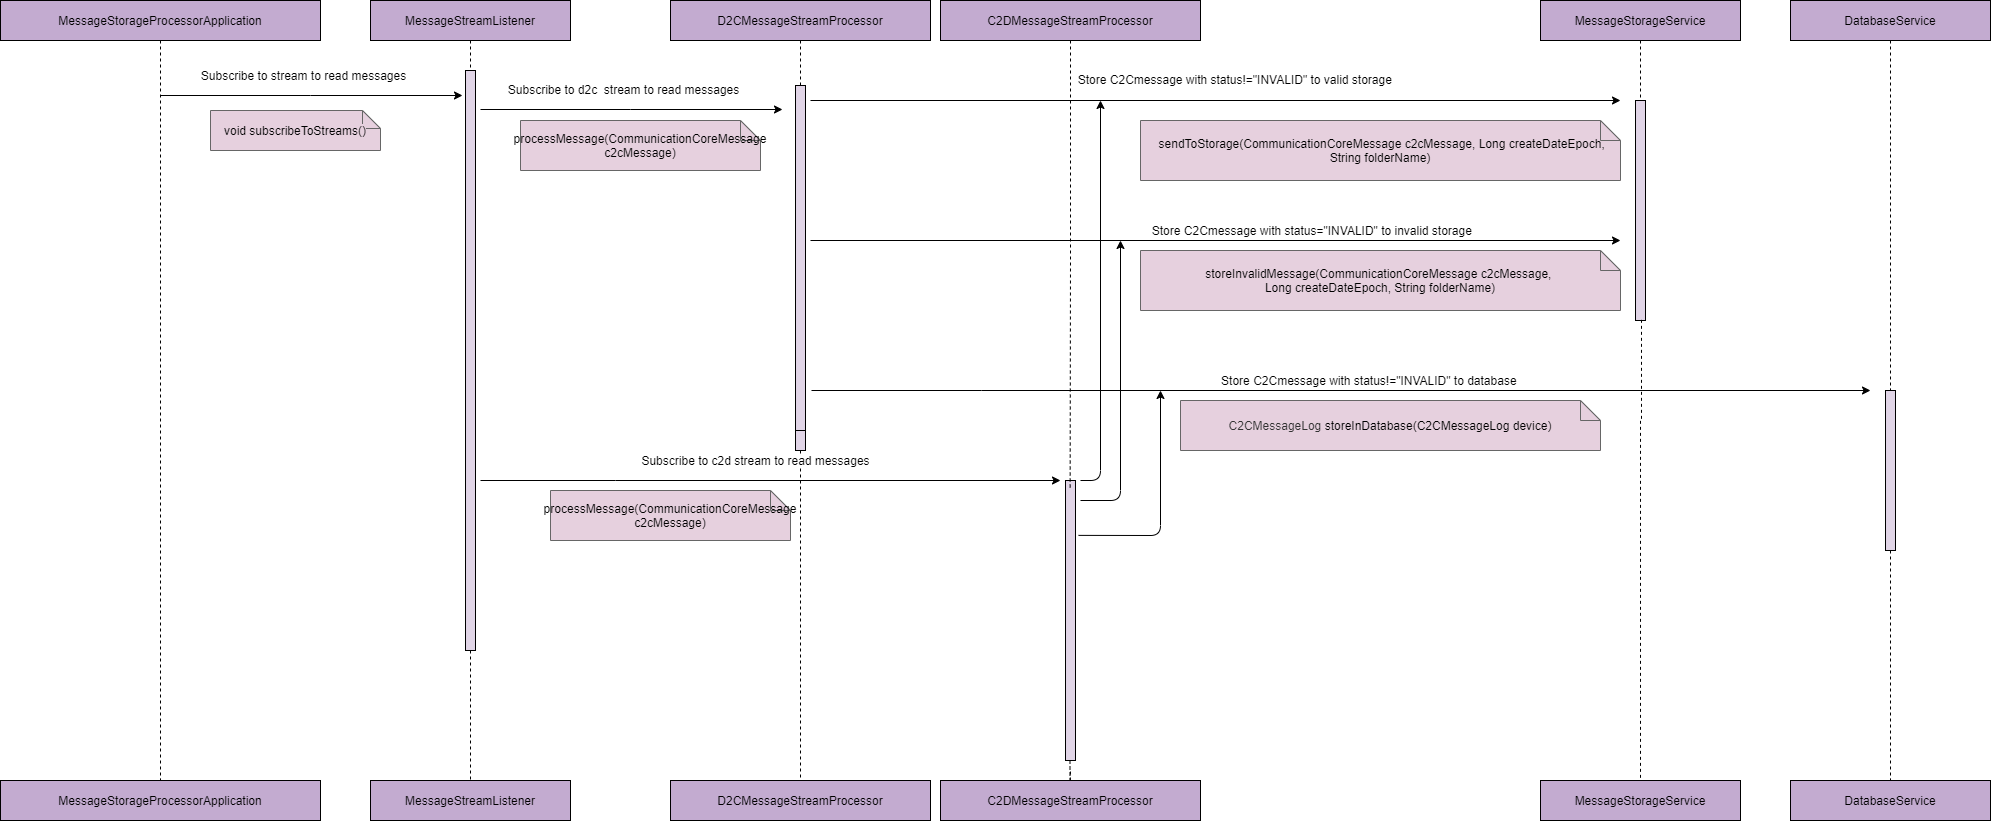

The diagram above was exported from draw.io. Its source (the exported page's mxGraphModel, read from the mxfile embedded in the PNG):
<mxGraphModel dx="1419" dy="725" grid="1" gridSize="10" guides="1" tooltips="1" connect="1" arrows="1" fold="1" page="1" pageScale="1" pageWidth="850" pageHeight="1100" math="0" shadow="0">
  <root>
    <mxCell id="0" />
    <mxCell id="1" parent="0" />
    <mxCell id="Ls2fndumUtqvnuaIXdsf-2" value="&lt;font style=&quot;font-size: 12px&quot;&gt;D2CMessageStreamProcessor&lt;/font&gt;" style="rounded=0;whiteSpace=wrap;html=1;fontSize=12;fillColor=#C3ABD0;" parent="1" vertex="1">
      <mxGeometry x="1020" y="300" width="260" height="40" as="geometry" />
    </mxCell>
    <mxCell id="Ls2fndumUtqvnuaIXdsf-3" value="" style="endArrow=none;dashed=1;html=1;rounded=0;edgeStyle=orthogonalEdgeStyle;entryX=0.5;entryY=0;entryDx=0;entryDy=0;exitX=0.5;exitY=1;exitDx=0;exitDy=0;startArrow=none;fontSize=12;" parent="1" source="Ls2fndumUtqvnuaIXdsf-20" target="Ls2fndumUtqvnuaIXdsf-32" edge="1">
      <mxGeometry width="50" height="50" relative="1" as="geometry">
        <mxPoint x="1390" y="363" as="sourcePoint" />
        <mxPoint x="1150" y="900" as="targetPoint" />
      </mxGeometry>
    </mxCell>
    <mxCell id="Ls2fndumUtqvnuaIXdsf-4" value="&lt;font style=&quot;font-size: 12px;&quot;&gt;MessageStreamListener&lt;/font&gt;" style="rounded=0;whiteSpace=wrap;html=1;fontSize=12;fillColor=#C3ABD0;" parent="1" vertex="1">
      <mxGeometry x="720" y="300" width="200" height="40" as="geometry" />
    </mxCell>
    <mxCell id="Ls2fndumUtqvnuaIXdsf-5" value="" style="endArrow=none;dashed=1;html=1;rounded=0;edgeStyle=orthogonalEdgeStyle;exitX=0.5;exitY=1;exitDx=0;exitDy=0;startArrow=none;fontSize=12;entryX=0.5;entryY=0;entryDx=0;entryDy=0;" parent="1" source="Ls2fndumUtqvnuaIXdsf-18" target="Ls2fndumUtqvnuaIXdsf-31" edge="1">
      <mxGeometry width="50" height="50" relative="1" as="geometry">
        <mxPoint x="1400" y="373" as="sourcePoint" />
        <mxPoint x="820" y="1040" as="targetPoint" />
      </mxGeometry>
    </mxCell>
    <mxCell id="Ls2fndumUtqvnuaIXdsf-6" value="&lt;font style=&quot;font-size: 12px;&quot;&gt;MessageStorageService&lt;/font&gt;" style="rounded=0;whiteSpace=wrap;html=1;fontSize=12;fillColor=#C3ABD0;" parent="1" vertex="1">
      <mxGeometry x="1890" y="300" width="200" height="40" as="geometry" />
    </mxCell>
    <mxCell id="Ls2fndumUtqvnuaIXdsf-8" value="&lt;font style=&quot;font-size: 12px;&quot;&gt;DatabaseService&lt;/font&gt;" style="rounded=0;whiteSpace=wrap;html=1;fontSize=12;fillColor=#C3ABD0;" parent="1" vertex="1">
      <mxGeometry x="2140" y="300" width="200" height="40" as="geometry" />
    </mxCell>
    <mxCell id="Ls2fndumUtqvnuaIXdsf-12" value="Store C2Cmessage with status!=&quot;INVALID&quot; to valid storage&amp;nbsp;" style="endArrow=classic;html=1;rounded=0;edgeStyle=orthogonalEdgeStyle;fontSize=12;" parent="1" edge="1">
      <mxGeometry x="0.0514" y="21" width="50" height="50" relative="1" as="geometry">
        <mxPoint x="1160" y="400" as="sourcePoint" />
        <mxPoint x="1970" y="400" as="targetPoint" />
        <mxPoint as="offset" />
      </mxGeometry>
    </mxCell>
    <mxCell id="Ls2fndumUtqvnuaIXdsf-14" value="&lt;span style=&quot;font-size: 12px;&quot;&gt;MessageStorageProcessorApplication&lt;/span&gt;" style="rounded=0;whiteSpace=wrap;html=1;fontSize=12;fillColor=#C3ABD0;" parent="1" vertex="1">
      <mxGeometry x="350" y="300" width="320" height="40" as="geometry" />
    </mxCell>
    <mxCell id="Ls2fndumUtqvnuaIXdsf-15" value="&lt;font style=&quot;font-size: 12px;&quot;&gt;MessageStorageProcessorApplication&lt;/font&gt;" style="rounded=0;whiteSpace=wrap;html=1;fontSize=12;fillColor=#C3ABD0;" parent="1" vertex="1">
      <mxGeometry x="350" y="1080" width="320" height="40" as="geometry" />
    </mxCell>
    <mxCell id="Ls2fndumUtqvnuaIXdsf-16" value="" style="endArrow=none;dashed=1;html=1;rounded=0;edgeStyle=orthogonalEdgeStyle;entryX=0.5;entryY=0;entryDx=0;entryDy=0;exitX=0.5;exitY=1;exitDx=0;exitDy=0;fontSize=12;" parent="1" source="Ls2fndumUtqvnuaIXdsf-14" target="Ls2fndumUtqvnuaIXdsf-15" edge="1">
      <mxGeometry width="50" height="50" relative="1" as="geometry">
        <mxPoint x="1090" y="373" as="sourcePoint" />
        <mxPoint x="1360" y="530" as="targetPoint" />
      </mxGeometry>
    </mxCell>
    <mxCell id="Ls2fndumUtqvnuaIXdsf-17" value="Subscribe to stream to read messages" style="endArrow=classic;html=1;rounded=0;edgeStyle=orthogonalEdgeStyle;fontSize=12;" parent="1" edge="1">
      <mxGeometry x="-0.0526" y="20" width="50" height="50" relative="1" as="geometry">
        <mxPoint x="510" y="395" as="sourcePoint" />
        <mxPoint x="812" y="395" as="targetPoint" />
        <mxPoint as="offset" />
        <Array as="points">
          <mxPoint x="660" y="395" />
          <mxPoint x="660" y="395" />
        </Array>
      </mxGeometry>
    </mxCell>
    <mxCell id="Ls2fndumUtqvnuaIXdsf-18" value="" style="points=[];perimeter=orthogonalPerimeter;rounded=0;shadow=0;strokeWidth=1;fontSize=12;fillColor=#E1D5E7;" parent="1" vertex="1">
      <mxGeometry x="815" y="370" width="10" height="580" as="geometry" />
    </mxCell>
    <mxCell id="Ls2fndumUtqvnuaIXdsf-19" value="" style="endArrow=none;dashed=1;html=1;rounded=0;edgeStyle=orthogonalEdgeStyle;entryX=0.5;entryY=0;entryDx=0;entryDy=0;exitX=0.5;exitY=1;exitDx=0;exitDy=0;fontSize=12;" parent="1" source="Ls2fndumUtqvnuaIXdsf-4" target="Ls2fndumUtqvnuaIXdsf-18" edge="1">
      <mxGeometry width="50" height="50" relative="1" as="geometry">
        <mxPoint x="820" y="340" as="sourcePoint" />
        <mxPoint x="820" y="780" as="targetPoint" />
      </mxGeometry>
    </mxCell>
    <mxCell id="Ls2fndumUtqvnuaIXdsf-20" value="" style="points=[];perimeter=orthogonalPerimeter;rounded=0;shadow=0;strokeWidth=1;fontSize=12;fillColor=#E1D5E7;" parent="1" vertex="1">
      <mxGeometry x="1145" y="385" width="10" height="365" as="geometry" />
    </mxCell>
    <mxCell id="Ls2fndumUtqvnuaIXdsf-21" value="" style="endArrow=none;dashed=1;html=1;rounded=0;edgeStyle=orthogonalEdgeStyle;entryX=0.5;entryY=0;entryDx=0;entryDy=0;exitX=0.5;exitY=1;exitDx=0;exitDy=0;fontSize=12;" parent="1" source="Ls2fndumUtqvnuaIXdsf-2" target="Ls2fndumUtqvnuaIXdsf-20" edge="1">
      <mxGeometry width="50" height="50" relative="1" as="geometry">
        <mxPoint x="1150" y="340" as="sourcePoint" />
        <mxPoint x="1150" y="780" as="targetPoint" />
      </mxGeometry>
    </mxCell>
    <mxCell id="Ls2fndumUtqvnuaIXdsf-25" value="" style="endArrow=none;dashed=1;html=1;rounded=0;edgeStyle=orthogonalEdgeStyle;exitX=0.5;exitY=1;exitDx=0;exitDy=0;fontSize=12;startArrow=none;" parent="1" source="rO2hhHbrWrwRX08gMta8-1" target="Ls2fndumUtqvnuaIXdsf-34" edge="1">
      <mxGeometry width="50" height="50" relative="1" as="geometry">
        <mxPoint x="1800" y="340" as="sourcePoint" />
        <mxPoint x="1830" y="570" as="targetPoint" />
      </mxGeometry>
    </mxCell>
    <mxCell id="Ls2fndumUtqvnuaIXdsf-26" value="&lt;span style=&quot;color: rgb(0 , 0 , 0) ; font-size: 12px ; background-color: rgb(230 , 208 , 222)&quot;&gt;void subscribeToStreams()&lt;/span&gt;" style="shape=note;size=18;whiteSpace=wrap;html=1;fillColor=#E6D0DE;strokeColor=#666666;fontColor=#333333;fontSize=12;" parent="1" vertex="1">
      <mxGeometry x="560" y="410" width="170" height="40" as="geometry" />
    </mxCell>
    <mxCell id="Ls2fndumUtqvnuaIXdsf-31" value="&lt;font style=&quot;font-size: 12px;&quot;&gt;MessageStreamListener&lt;/font&gt;" style="rounded=0;whiteSpace=wrap;html=1;fontSize=12;fillColor=#C3ABD0;" parent="1" vertex="1">
      <mxGeometry x="720" y="1080" width="200" height="40" as="geometry" />
    </mxCell>
    <mxCell id="Ls2fndumUtqvnuaIXdsf-32" value="&lt;font style=&quot;font-size: 12px&quot;&gt;D2CMessageStreamProcessor&lt;/font&gt;" style="rounded=0;whiteSpace=wrap;html=1;fontSize=12;fillColor=#C3ABD0;" parent="1" vertex="1">
      <mxGeometry x="1020" y="1080" width="260" height="40" as="geometry" />
    </mxCell>
    <mxCell id="Ls2fndumUtqvnuaIXdsf-33" value="&lt;font style=&quot;font-size: 12px;&quot;&gt;MessageStorageService&lt;/font&gt;" style="rounded=0;whiteSpace=wrap;html=1;fontSize=12;fillColor=#C3ABD0;" parent="1" vertex="1">
      <mxGeometry x="1890" y="1080" width="200" height="40" as="geometry" />
    </mxCell>
    <mxCell id="Ls2fndumUtqvnuaIXdsf-34" value="&lt;font style=&quot;font-size: 12px;&quot;&gt;DatabaseService&lt;/font&gt;" style="rounded=0;whiteSpace=wrap;html=1;fontSize=12;fillColor=#C3ABD0;" parent="1" vertex="1">
      <mxGeometry x="2140" y="1080" width="200" height="40" as="geometry" />
    </mxCell>
    <mxCell id="Ls2fndumUtqvnuaIXdsf-36" value="" style="points=[];perimeter=orthogonalPerimeter;rounded=0;shadow=0;strokeWidth=1;fontSize=12;fillColor=#E1D5E7;" parent="1" vertex="1">
      <mxGeometry x="1145" y="385" width="10" height="345" as="geometry" />
    </mxCell>
    <mxCell id="Ls2fndumUtqvnuaIXdsf-39" value="&lt;font color=&quot;#000000&quot;&gt;processMessage(CommunicationCoreMessage c2cMessage)&lt;/font&gt;" style="shape=note;size=20;whiteSpace=wrap;html=1;fillColor=#E6D0DE;strokeColor=#666666;fontColor=#333333;fontSize=12;" parent="1" vertex="1">
      <mxGeometry x="870" y="420" width="240" height="50" as="geometry" />
    </mxCell>
    <mxCell id="rO2hhHbrWrwRX08gMta8-4" value="&lt;font color=&quot;#000000&quot;&gt;storeInvalidMessage(CommunicationCoreMessage c2cMessage, &lt;br&gt;Long createDateEpoch, String folderName)&lt;/font&gt;" style="shape=note;size=20;whiteSpace=wrap;html=1;fillColor=#E6D0DE;strokeColor=#666666;fontColor=#333333;fontSize=12;" parent="1" vertex="1">
      <mxGeometry x="1490" y="550" width="480" height="60" as="geometry" />
    </mxCell>
    <mxCell id="rO2hhHbrWrwRX08gMta8-7" value="&lt;font style=&quot;font-size: 12px&quot;&gt;C2DMessageStreamProcessor&lt;/font&gt;" style="rounded=0;whiteSpace=wrap;html=1;fontSize=12;fillColor=#C3ABD0;" parent="1" vertex="1">
      <mxGeometry x="1290" y="300" width="260" height="40" as="geometry" />
    </mxCell>
    <mxCell id="rO2hhHbrWrwRX08gMta8-11" value="&lt;font color=&quot;#000000&quot;&gt;&amp;nbsp;sendToStorage(CommunicationCoreMessage c2cMessage, Long createDateEpoch, String folderName)&lt;/font&gt;" style="shape=note;size=20;whiteSpace=wrap;html=1;fillColor=#E6D0DE;strokeColor=#666666;fontColor=#333333;fontSize=12;" parent="1" vertex="1">
      <mxGeometry x="1490" y="420" width="480" height="60" as="geometry" />
    </mxCell>
    <mxCell id="rO2hhHbrWrwRX08gMta8-13" value="Store C2Cmessage with status=&quot;INVALID&quot; to invalid storage&amp;nbsp;" style="endArrow=classic;html=1;rounded=0;edgeStyle=orthogonalEdgeStyle;fontSize=12;" parent="1" edge="1">
      <mxGeometry x="0.2414" y="10" width="50" height="50" relative="1" as="geometry">
        <mxPoint x="1160" y="540" as="sourcePoint" />
        <mxPoint x="1970" y="540" as="targetPoint" />
        <mxPoint as="offset" />
        <Array as="points" />
      </mxGeometry>
    </mxCell>
    <mxCell id="Ls2fndumUtqvnuaIXdsf-38" value="" style="points=[];perimeter=orthogonalPerimeter;rounded=0;shadow=0;strokeWidth=1;fontSize=12;fillColor=#E1D5E7;" parent="1" vertex="1">
      <mxGeometry x="1985" y="400" width="10" height="220" as="geometry" />
    </mxCell>
    <mxCell id="rO2hhHbrWrwRX08gMta8-14" value="" style="endArrow=none;dashed=1;html=1;rounded=0;edgeStyle=orthogonalEdgeStyle;exitX=0.5;exitY=1;exitDx=0;exitDy=0;fontSize=12;entryX=0.5;entryY=0;entryDx=0;entryDy=0;" parent="1" source="Ls2fndumUtqvnuaIXdsf-6" target="Ls2fndumUtqvnuaIXdsf-38" edge="1">
      <mxGeometry width="50" height="50" relative="1" as="geometry">
        <mxPoint x="1750" y="340" as="sourcePoint" />
        <mxPoint x="1750" y="1080" as="targetPoint" />
        <Array as="points" />
      </mxGeometry>
    </mxCell>
    <mxCell id="rO2hhHbrWrwRX08gMta8-15" value="Store C2Cmessage with status!=&quot;INVALID&quot; to database&amp;nbsp;" style="endArrow=classic;html=1;rounded=0;edgeStyle=orthogonalEdgeStyle;fontSize=12;" parent="1" edge="1">
      <mxGeometry x="0.0552" y="10" width="50" height="50" relative="1" as="geometry">
        <mxPoint x="1161" y="690" as="sourcePoint" />
        <mxPoint x="2220" y="690" as="targetPoint" />
        <Array as="points">
          <mxPoint x="1331" y="690" />
        </Array>
        <mxPoint as="offset" />
      </mxGeometry>
    </mxCell>
    <mxCell id="rO2hhHbrWrwRX08gMta8-1" value="" style="points=[];perimeter=orthogonalPerimeter;rounded=0;shadow=0;strokeWidth=1;fontSize=12;fillColor=#E1D5E7;" parent="1" vertex="1">
      <mxGeometry x="2235" y="690" width="10" height="160" as="geometry" />
    </mxCell>
    <mxCell id="rO2hhHbrWrwRX08gMta8-16" value="" style="endArrow=none;dashed=1;html=1;rounded=0;edgeStyle=orthogonalEdgeStyle;exitX=0.5;exitY=1;exitDx=0;exitDy=0;fontSize=12;" parent="1" source="Ls2fndumUtqvnuaIXdsf-8" target="rO2hhHbrWrwRX08gMta8-1" edge="1">
      <mxGeometry width="50" height="50" relative="1" as="geometry">
        <mxPoint x="2020" y="340" as="sourcePoint" />
        <mxPoint x="2020" y="1080" as="targetPoint" />
      </mxGeometry>
    </mxCell>
    <mxCell id="rO2hhHbrWrwRX08gMta8-17" value="" style="endArrow=none;dashed=1;html=1;rounded=0;edgeStyle=orthogonalEdgeStyle;exitX=0.6;exitY=0.997;exitDx=0;exitDy=0;fontSize=12;startArrow=none;exitPerimeter=0;entryX=0.5;entryY=0;entryDx=0;entryDy=0;" parent="1" source="Ls2fndumUtqvnuaIXdsf-38" target="Ls2fndumUtqvnuaIXdsf-33" edge="1">
      <mxGeometry width="50" height="50" relative="1" as="geometry">
        <mxPoint x="1989.5" y="810" as="sourcePoint" />
        <mxPoint x="1989.5" y="990" as="targetPoint" />
        <Array as="points">
          <mxPoint x="1990" y="719" />
        </Array>
      </mxGeometry>
    </mxCell>
    <mxCell id="rO2hhHbrWrwRX08gMta8-18" value="&lt;span style=&quot;background-color: rgb(230 , 208 , 222)&quot;&gt;C2CMessageLog&amp;nbsp;&lt;span style=&quot;color: rgb(0 , 0 , 0) ; font-family: &amp;#34;helvetica&amp;#34; ; font-size: 12px ; font-style: normal ; font-weight: 400 ; letter-spacing: normal ; text-align: center ; text-indent: 0px ; text-transform: none ; word-spacing: 0px ; display: inline ; float: none&quot;&gt;storeInDatabase(C2CMessageLog device)&lt;/span&gt;&lt;/span&gt;" style="shape=note;size=20;whiteSpace=wrap;html=1;fillColor=#E6D0DE;strokeColor=#666666;fontColor=#333333;fontSize=12;" parent="1" vertex="1">
      <mxGeometry x="1530" y="700" width="420" height="50" as="geometry" />
    </mxCell>
    <mxCell id="rO2hhHbrWrwRX08gMta8-19" value="" style="points=[];perimeter=orthogonalPerimeter;rounded=0;shadow=0;strokeWidth=1;fontSize=12;fillColor=#E1D5E7;" parent="1" vertex="1">
      <mxGeometry x="1415" y="780" width="10" height="280" as="geometry" />
    </mxCell>
    <mxCell id="rO2hhHbrWrwRX08gMta8-20" value="" style="endArrow=none;dashed=1;html=1;rounded=0;edgeStyle=orthogonalEdgeStyle;entryX=0.465;entryY=0.025;entryDx=0;entryDy=0;exitX=0.5;exitY=1;exitDx=0;exitDy=0;fontSize=12;entryPerimeter=0;" parent="1" source="rO2hhHbrWrwRX08gMta8-7" target="rO2hhHbrWrwRX08gMta8-19" edge="1">
      <mxGeometry width="50" height="50" relative="1" as="geometry">
        <mxPoint x="1450" y="340" as="sourcePoint" />
        <mxPoint x="1450.9" y="1081" as="targetPoint" />
        <Array as="points" />
      </mxGeometry>
    </mxCell>
    <mxCell id="rO2hhHbrWrwRX08gMta8-23" value="Subscribe to d2c&amp;nbsp; stream to read messages" style="endArrow=classic;html=1;rounded=0;edgeStyle=orthogonalEdgeStyle;fontSize=12;" parent="1" edge="1">
      <mxGeometry x="-0.0526" y="20" width="50" height="50" relative="1" as="geometry">
        <mxPoint x="830" y="409" as="sourcePoint" />
        <mxPoint x="1132" y="409" as="targetPoint" />
        <mxPoint as="offset" />
        <Array as="points">
          <mxPoint x="980" y="409" />
          <mxPoint x="980" y="409" />
        </Array>
      </mxGeometry>
    </mxCell>
    <mxCell id="rO2hhHbrWrwRX08gMta8-24" value="&lt;font color=&quot;#000000&quot;&gt;processMessage(CommunicationCoreMessage c2cMessage)&lt;/font&gt;" style="shape=note;size=20;whiteSpace=wrap;html=1;fillColor=#E6D0DE;strokeColor=#666666;fontColor=#333333;fontSize=12;" parent="1" vertex="1">
      <mxGeometry x="900" y="790" width="240" height="50" as="geometry" />
    </mxCell>
    <mxCell id="rO2hhHbrWrwRX08gMta8-25" value="Subscribe to c2d stream to read messages" style="endArrow=classic;html=1;rounded=0;edgeStyle=orthogonalEdgeStyle;fontSize=12;" parent="1" edge="1">
      <mxGeometry x="-0.0526" y="20" width="50" height="50" relative="1" as="geometry">
        <mxPoint x="830" y="780" as="sourcePoint" />
        <mxPoint x="1410" y="780" as="targetPoint" />
        <mxPoint as="offset" />
        <Array as="points">
          <mxPoint x="965" y="780" />
          <mxPoint x="965" y="780" />
        </Array>
      </mxGeometry>
    </mxCell>
    <mxCell id="rO2hhHbrWrwRX08gMta8-27" value="" style="endArrow=none;dashed=1;html=1;rounded=0;edgeStyle=orthogonalEdgeStyle;exitX=0.5;exitY=1;exitDx=0;exitDy=0;startArrow=none;fontSize=12;" parent="1" edge="1">
      <mxGeometry width="50" height="50" relative="1" as="geometry">
        <mxPoint x="1419.5" y="1060" as="sourcePoint" />
        <mxPoint x="1420" y="1070" as="targetPoint" />
        <Array as="points">
          <mxPoint x="1419.5" y="1100" />
          <mxPoint x="1419.5" y="1100" />
        </Array>
      </mxGeometry>
    </mxCell>
    <mxCell id="rO2hhHbrWrwRX08gMta8-30" value="" style="endArrow=classic;html=1;" parent="1" edge="1">
      <mxGeometry width="50" height="50" relative="1" as="geometry">
        <mxPoint x="1430" y="780" as="sourcePoint" />
        <mxPoint x="1450" y="400" as="targetPoint" />
        <Array as="points">
          <mxPoint x="1450" y="780" />
        </Array>
      </mxGeometry>
    </mxCell>
    <mxCell id="rO2hhHbrWrwRX08gMta8-31" value="" style="endArrow=classic;html=1;" parent="1" edge="1">
      <mxGeometry width="50" height="50" relative="1" as="geometry">
        <mxPoint x="1430" y="800" as="sourcePoint" />
        <mxPoint x="1470" y="540" as="targetPoint" />
        <Array as="points">
          <mxPoint x="1470" y="800" />
        </Array>
      </mxGeometry>
    </mxCell>
    <mxCell id="rO2hhHbrWrwRX08gMta8-32" value="" style="endArrow=classic;html=1;exitX=1.3;exitY=0.196;exitDx=0;exitDy=0;exitPerimeter=0;" parent="1" source="rO2hhHbrWrwRX08gMta8-19" edge="1">
      <mxGeometry width="50" height="50" relative="1" as="geometry">
        <mxPoint x="1460" y="730" as="sourcePoint" />
        <mxPoint x="1510" y="690" as="targetPoint" />
        <Array as="points">
          <mxPoint x="1510" y="835" />
        </Array>
      </mxGeometry>
    </mxCell>
    <mxCell id="rO2hhHbrWrwRX08gMta8-33" value="&lt;font style=&quot;font-size: 12px&quot;&gt;C2DMessageStreamProcessor&lt;/font&gt;" style="rounded=0;whiteSpace=wrap;html=1;fontSize=12;fillColor=#C3ABD0;" parent="1" vertex="1">
      <mxGeometry x="1290" y="1080" width="260" height="40" as="geometry" />
    </mxCell>
  </root>
</mxGraphModel>